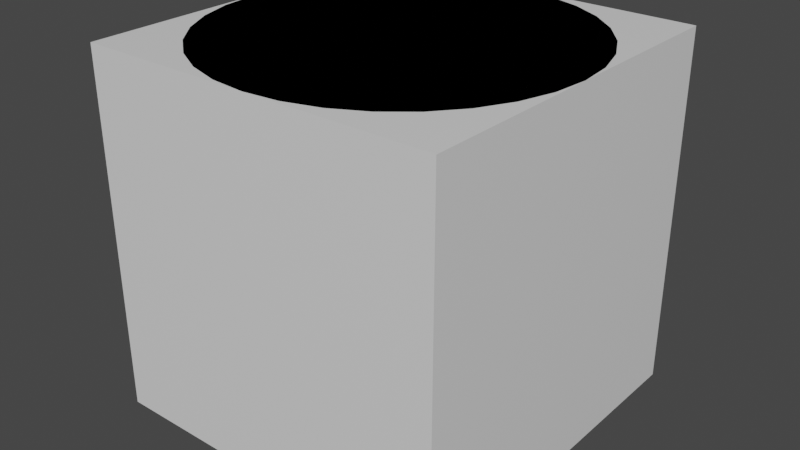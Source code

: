 # Source: generate_rb_box_with_mesh.blend  (saved by Blender 2.82.7; exported with 4.5.12 LTS)
import bpy
from mathutils import Matrix  # noqa: F401  (used for matrix-valued properties, if any)

bpy.ops.wm.read_factory_settings(use_empty=True)
scene = bpy.context.scene
scene.name = 'Scene'

# ---- collections
col_collection = bpy.data.collections.new('Collection'); scene.collection.children.link(col_collection)

# ---- materials (node trees are filled in below, after node groups)
mat_material = bpy.data.materials.new('Material')
mat_material.alpha_threshold = 0.0
mat_material.use_transparent_shadow = False
mat_material.line_color = (0.0, 0.0, 0.0, 1.0)

# ---- material node trees
mat_material.use_nodes = True; mat_material.node_tree.nodes.clear()
_N = mat_material.node_tree.nodes; _L = mat_material.node_tree.links
n0 = _N.new('ShaderNodeOutputMaterial'); n0.name = 'Material Output'; n0.location = (300, 300)
n1 = _N.new('ShaderNodeBsdfPrincipled'); n1.name = 'Principled BSDF'; n1.location = (10, 300)
n1.distribution = 'GGX'
n1.subsurface_method = 'BURLEY'
n1.inputs[2].default_value = 0.4
n1.inputs[3].default_value = 1.45
n1.inputs[27].default_value = (0.0, 0.0, 0.0, 1.0)
n1.inputs[28].default_value = 1.0
_L.new(n1.outputs[0], n0.inputs[0])
n0.is_active_output = True

# ---- world
world_world = bpy.data.worlds.new('World'); scene.world = world_world
world_world.use_nodes = True; world_world.node_tree.nodes.clear()
_N = world_world.node_tree.nodes; _L = world_world.node_tree.links
n0 = _N.new('ShaderNodeOutputWorld'); n0.name = 'World Output'; n0.location = (300, 300)
n1 = _N.new('ShaderNodeBackground'); n1.name = 'Background'; n1.location = (10, 300)
n1.inputs[0].default_value = (0.05088, 0.05088, 0.05088, 1.0)
_L.new(n1.outputs[0], n0.inputs[0])
n0.is_active_output = True
world_world.color = (0.05088, 0.05088, 0.05088)
world_world.use_sun_shadow = False
world_world.sun_shadow_jitter_overblur = 0.0

# ---- meshes
me_cube = bpy.data.meshes.new('Cube')
me_cube.from_pydata([(1.0, 1.0, 1.0), (1.0, 1.0, -1.0), (1.0, -1.0, 1.0), (1.0, -1.0, -1.0), (-1.0, 1.0, 1.0), (-1.0, 1.0, -1.0), (-1.0, -1.0, 1.0), (-1.0, -1.0, -1.0)], [], [(0, 4, 6, 2), (3, 2, 6, 7), (7, 6, 4, 5), (5, 1, 3, 7), (1, 0, 2, 3), (5, 4, 0, 1)])
_uv = me_cube.uv_layers.new(name='UVMap')
_uv.uv.foreach_set('vector', [0.625, 0.5, 0.875, 0.5, 0.875, 0.75, 0.625, 0.75, 0.375, 0.75, 0.625, 0.75, 0.625, 1.0, 0.375, 1.0, 0.375, 0.0, 0.625, 0.0, 0.625, 0.25, 0.375, 0.25, 0.125, 0.5, 0.375, 0.5, 0.375, 0.75, 0.125, 0.75, 0.375, 0.5, 0.625, 0.5, 0.625, 0.75, 0.375, 0.75, 0.375, 0.25, 0.625, 0.25, 0.625, 0.5, 0.375, 0.5])
me_cube.materials.append(mat_material)
me_cube.use_remesh_preserve_volume = False
me_cube.use_remesh_preserve_attributes = False
me_cube.use_mirror_vertex_groups = False
me_cube.update()
me_cylinder = bpy.data.meshes.new('Cylinder')
me_cylinder.from_pydata([(0.0, 1.0, -1.0), (0.0, 1.0, 1.0), (0.1951, 0.9808, -1.0), (0.1951, 0.9808, 1.0), (0.3827, 0.9239, -1.0), (0.3827, 0.9239, 1.0), (0.5556, 0.8315, -1.0), (0.5556, 0.8315, 1.0), (0.7071, 0.7071, -1.0), (0.7071, 0.7071, 1.0), (0.8315, 0.5556, -1.0), (0.8315, 0.5556, 1.0), (0.9239, 0.3827, -1.0), (0.9239, 0.3827, 1.0), (0.9808, 0.1951, -1.0), (0.9808, 0.1951, 1.0), (1.0, 7.55e-08, -1.0), (1.0, 7.55e-08, 1.0), (0.9808, -0.1951, -1.0), (0.9808, -0.1951, 1.0), (0.9239, -0.3827, -1.0), (0.9239, -0.3827, 1.0), (0.8315, -0.5556, -1.0), (0.8315, -0.5556, 1.0), (0.7071, -0.7071, -1.0), (0.7071, -0.7071, 1.0), (0.5556, -0.8315, -1.0), (0.5556, -0.8315, 1.0), (0.3827, -0.9239, -1.0), (0.3827, -0.9239, 1.0), (0.1951, -0.9808, -1.0), (0.1951, -0.9808, 1.0), (-3.258e-07, -1.0, -1.0), (-3.258e-07, -1.0, 1.0), (-0.1951, -0.9808, -1.0), (-0.1951, -0.9808, 1.0), (-0.3827, -0.9239, -1.0), (-0.3827, -0.9239, 1.0), (-0.5556, -0.8315, -1.0), (-0.5556, -0.8315, 1.0), (-0.7071, -0.7071, -1.0), (-0.7071, -0.7071, 1.0), (-0.8315, -0.5556, -1.0), (-0.8315, -0.5556, 1.0), (-0.9239, -0.3827, -1.0), (-0.9239, -0.3827, 1.0), (-0.9808, -0.1951, -1.0), (-0.9808, -0.1951, 1.0), (-1.0, 9.656e-07, -1.0), (-1.0, 9.656e-07, 1.0), (-0.9808, 0.1951, -1.0), (-0.9808, 0.1951, 1.0), (-0.9239, 0.3827, -1.0), (-0.9239, 0.3827, 1.0), (-0.8315, 0.5556, -1.0), (-0.8315, 0.5556, 1.0), (-0.7071, 0.7071, -1.0), (-0.7071, 0.7071, 1.0), (-0.5556, 0.8315, -1.0), (-0.5556, 0.8315, 1.0), (-0.3827, 0.9239, -1.0), (-0.3827, 0.9239, 1.0), (-0.1951, 0.9808, -1.0), (-0.1951, 0.9808, 1.0)], [], [(0, 1, 3, 2), (2, 3, 5, 4), (4, 5, 7, 6), (6, 7, 9, 8), (8, 9, 11, 10), (10, 11, 13, 12), (12, 13, 15, 14), (14, 15, 17, 16), (16, 17, 19, 18), (18, 19, 21, 20), (20, 21, 23, 22), (22, 23, 25, 24), (24, 25, 27, 26), (26, 27, 29, 28), (28, 29, 31, 30), (30, 31, 33, 32), (32, 33, 35, 34), (34, 35, 37, 36), (36, 37, 39, 38), (38, 39, 41, 40), (40, 41, 43, 42), (42, 43, 45, 44), (44, 45, 47, 46), (46, 47, 49, 48), (48, 49, 51, 50), (50, 51, 53, 52), (52, 53, 55, 54), (54, 55, 57, 56), (56, 57, 59, 58), (58, 59, 61, 60), (3, 1, 63, 61, 59, 57, 55, 53, 51, 49, 47, 45, 43, 41, 39, 37, 35, 33, 31, 29, 27, 25, 23, 21, 19, 17, 15, 13, 11, 9, 7, 5), (60, 61, 63, 62), (62, 63, 1, 0), (0, 2, 4, 6, 8, 10, 12, 14, 16, 18, 20, 22, 24, 26, 28, 30, 32, 34, 36, 38, 40, 42, 44, 46, 48, 50, 52, 54, 56, 58, 60, 62)])
_uv = me_cylinder.uv_layers.new(name='UVMap')
_uv.uv.foreach_set('vector', [1.0, 0.5, 1.0, 1.0, 0.9688, 1.0, 0.9688, 0.5, 0.9688, 0.5, 0.9688, 1.0, 0.9375, 1.0, 0.9375, 0.5, 0.9375, 0.5, 0.9375, 1.0, 0.9062, 1.0, 0.9062, 0.5, 0.9062, 0.5, 0.9062, 1.0, 0.875, 1.0, 0.875, 0.5, 0.875, 0.5, 0.875, 1.0, 0.8438, 1.0, 0.8438, 0.5, 0.8438, 0.5, 0.8438, 1.0, 0.8125, 1.0, 0.8125, 0.5, 0.8125, 0.5, 0.8125, 1.0, 0.7812, 1.0, 0.7812, 0.5, 0.7812, 0.5, 0.7812, 1.0, 0.75, 1.0, 0.75, 0.5, 0.75, 0.5, 0.75, 1.0, 0.7188, 1.0, 0.7188, 0.5, 0.7188, 0.5, 0.7188, 1.0, 0.6875, 1.0, 0.6875, 0.5, 0.6875, 0.5, 0.6875, 1.0, 0.6562, 1.0, 0.6562, 0.5, 0.6562, 0.5, 0.6562, 1.0, 0.625, 1.0, 0.625, 0.5, 0.625, 0.5, 0.625, 1.0, 0.5938, 1.0, 0.5938, 0.5, 0.5938, 0.5, 0.5938, 1.0, 0.5625, 1.0, 0.5625, 0.5, 0.5625, 0.5, 0.5625, 1.0, 0.5312, 1.0, 0.5312, 0.5, 0.5312, 0.5, 0.5312, 1.0, 0.5, 1.0, 0.5, 0.5, 0.5, 0.5, 0.5, 1.0, 0.4688, 1.0, 0.4688, 0.5, 0.4688, 0.5, 0.4688, 1.0, 0.4375, 1.0, 0.4375, 0.5, 0.4375, 0.5, 0.4375, 1.0, 0.4062, 1.0, 0.4062, 0.5, 0.4062, 0.5, 0.4062, 1.0, 0.375, 1.0, 0.375, 0.5, 0.375, 0.5, 0.375, 1.0, 0.3438, 1.0, 0.3438, 0.5, 0.3438, 0.5, 0.3438, 1.0, 0.3125, 1.0, 0.3125, 0.5, 0.3125, 0.5, 0.3125, 1.0, 0.2812, 1.0, 0.2812, 0.5, 0.2812, 0.5, 0.2812, 1.0, 0.25, 1.0, 0.25, 0.5, 0.25, 0.5, 0.25, 1.0, 0.2188, 1.0, 0.2188, 0.5, 0.2188, 0.5, 0.2188, 1.0, 0.1875, 1.0, 0.1875, 0.5, 0.1875, 0.5, 0.1875, 1.0, 0.1562, 1.0, 0.1562, 0.5, 0.1562, 0.5, 0.1562, 1.0, 0.125, 1.0, 0.125, 0.5, 0.125, 0.5, 0.125, 1.0, 0.09375, 1.0, 0.09375, 0.5, 0.09375, 0.5, 0.09375, 1.0, 0.0625, 1.0, 0.0625, 0.5, 0.2968, 0.4854, 0.25, 0.49, 0.2032, 0.4854, 0.1582, 0.4717, 0.1167, 0.4496, 0.08029, 0.4197, 0.05045, 0.3833, 0.02827, 0.3418, 0.01461, 0.2968, 0.01, 0.25, 0.01461, 0.2032, 0.02827, 0.1582, 0.05045, 0.1167, 0.08029, 0.08029, 0.1167, 0.05045, 0.1582, 0.02827, 0.2032, 0.01461, 0.25, 0.01, 0.2968, 0.01461, 0.3418, 0.02827, 0.3833, 0.05045, 0.4197, 0.08029, 0.4496, 0.1167, 0.4717, 0.1582, 0.4854, 0.2032, 0.49, 0.25, 0.4854, 0.2968, 0.4717, 0.3418, 0.4496, 0.3833, 0.4197, 0.4197, 0.3833, 0.4496, 0.3418, 0.4717, 0.0625, 0.5, 0.0625, 1.0, 0.03125, 1.0, 0.03125, 0.5, 0.03125, 0.5, 0.03125, 1.0, 0.0, 1.0, 0.0, 0.5, 0.75, 0.49, 0.7968, 0.4854, 0.8418, 0.4717, 0.8833, 0.4496, 0.9197, 0.4197, 0.9496, 0.3833, 0.9717, 0.3418, 0.9854, 0.2968, 0.99, 0.25, 0.9854, 0.2032, 0.9717, 0.1582, 0.9496, 0.1167, 0.9197, 0.08029, 0.8833, 0.05045, 0.8418, 0.02827, 0.7968, 0.01461, 0.75, 0.01, 0.7032, 0.01461, 0.6582, 0.02827, 0.6167, 0.05045, 0.5803, 0.08029, 0.5504, 0.1167, 0.5283, 0.1582, 0.5146, 0.2032, 0.51, 0.25, 0.5146, 0.2968, 0.5283, 0.3418, 0.5504, 0.3833, 0.5803, 0.4197, 0.6167, 0.4496, 0.6582, 0.4717, 0.7032, 0.4854])
me_cylinder.use_remesh_fix_poles = True
me_cylinder.use_remesh_preserve_attributes = False
me_cylinder.use_mirror_vertex_groups = False
me_cylinder.update()

# ---- objects
ob_rb_box = bpy.data.objects.new('_rb_box', me_cube)
ob_cylindermesh = bpy.data.objects.new('CylinderMesh', me_cylinder)
ob_rb = bpy.data.objects.new('_rb', None)

# ---- transforms, parenting, visibility, modifiers, constraints
ob_rb_box.parent = ob_rb
ob_rb_box.location = (0.0, 0.0, 0.0)
ob_rb_box.lock_rotations_4d = False
ob_rb_box.empty_display_type = 'ARROWS'
ob_rb_box.lineart.crease_threshold = 0.0
ob_cylindermesh.location = (0.0, 0.0, 0.0)
ob_cylindermesh.lineart.crease_threshold = 0.0
ob_rb.location = (0.0, 0.0, 0.0)
ob_rb.lineart.crease_threshold = 0.0

# ---- collection membership
col_collection.objects.link(ob_rb_box)
col_collection.objects.link(ob_cylindermesh)
col_collection.objects.link(ob_rb)

# ---- scene / render settings (as saved in the file)
scene.frame_start = 1; scene.frame_end = 250; scene.frame_set(1)
scene.render.engine = 'BLENDER_EEVEE_NEXT'
scene.cycles.use_denoising = False
scene.cycles.samples = 128
scene.cycles.sampling_pattern = 'TABULATED_SOBOL'
scene.cycles.use_adaptive_sampling = False
scene.cycles.use_light_tree = False
scene.view_settings.view_transform = 'Filmic'
bpy.context.view_layer.update()

# ---- added for rendering (the .blend has no active camera and no usable light): camera, sun
cam_auto = bpy.data.cameras.new('AutoCamera')
cam_auto.lens = 50.0
cam_auto.sensor_width = 36.0
cam_auto.clip_end = 1000.0
ob_auto_camera = bpy.data.objects.new('AutoCamera', cam_auto)
scene.collection.objects.link(ob_auto_camera)
ob_auto_camera.location = (3.20507, -3.84609, 2.56406)
ob_auto_camera.rotation_euler = (1.09748, -7.21219e-08, 0.694738)
scene.camera = ob_auto_camera
light_auto_sun = bpy.data.lights.new('AutoSun', 'SUN')
light_auto_sun.energy = 3.0
light_auto_sun.angle = 0.0523599
ob_auto_sun = bpy.data.objects.new('AutoSun', light_auto_sun)
scene.collection.objects.link(ob_auto_sun)
ob_auto_sun.rotation_euler = (0.872665, 0.174533, 0.523599)
bpy.context.view_layer.update()
